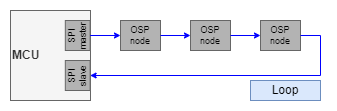

The diagram above was exported from draw.io. Its source (the exported page's mxGraphModel, read from the mxfile embedded in the PNG):
<mxGraphModel dx="1404" dy="904" grid="1" gridSize="10" guides="1" tooltips="1" connect="1" arrows="1" fold="1" page="1" pageScale="1" pageWidth="827" pageHeight="1169" math="0" shadow="0">
  <root>
    <mxCell id="0" />
    <mxCell id="1" parent="0" />
    <mxCell id="O1eDKAZ3FkytxaKfRw4W-12" value="MCU" style="rounded=0;whiteSpace=wrap;html=1;fillColor=#f5f5f5;fontColor=#333333;strokeColor=#666666;align=left;fontStyle=1" parent="1" vertex="1">
      <mxGeometry x="20" y="230" width="80" height="90" as="geometry" />
    </mxCell>
    <mxCell id="O1eDKAZ3FkytxaKfRw4W-13" value="SPI master" style="rounded=0;whiteSpace=wrap;html=1;rotation=-90;fillColor=#B3B3B3;strokeColor=#666666;fontSize=9;" parent="1" vertex="1">
      <mxGeometry x="72.22" y="242.59" width="30" height="24.82" as="geometry" />
    </mxCell>
    <mxCell id="O1eDKAZ3FkytxaKfRw4W-14" value="OSP node" style="rounded=0;whiteSpace=wrap;html=1;fillColor=#B3B3B3;fontColor=default;strokeColor=#666666;align=center;verticalAlign=middle;fontFamily=Helvetica;fontSize=9;" parent="1" vertex="1">
      <mxGeometry x="130" y="240" width="40" height="30" as="geometry" />
    </mxCell>
    <mxCell id="O1eDKAZ3FkytxaKfRw4W-15" value="SPI slave" style="rounded=0;whiteSpace=wrap;html=1;rotation=-90;fillColor=#B3B3B3;strokeColor=#666666;fontSize=9;" parent="1" vertex="1">
      <mxGeometry x="72.22" y="282.59000000000003" width="30" height="24.81" as="geometry" />
    </mxCell>
    <mxCell id="O1eDKAZ3FkytxaKfRw4W-16" value="OSP node" style="rounded=0;whiteSpace=wrap;html=1;fillColor=#B3B3B3;fontColor=default;strokeColor=#666666;align=center;verticalAlign=middle;fontFamily=Helvetica;fontSize=9;" parent="1" vertex="1">
      <mxGeometry x="200" y="240" width="40" height="30" as="geometry" />
    </mxCell>
    <mxCell id="O1eDKAZ3FkytxaKfRw4W-17" value="OSP node" style="rounded=0;whiteSpace=wrap;html=1;fillColor=#B3B3B3;fontColor=default;strokeColor=#666666;align=center;verticalAlign=middle;fontFamily=Helvetica;fontSize=9;" parent="1" vertex="1">
      <mxGeometry x="270" y="240" width="40" height="30" as="geometry" />
    </mxCell>
    <mxCell id="O1eDKAZ3FkytxaKfRw4W-18" value="" style="endArrow=classic;html=1;rounded=0;exitX=0.5;exitY=1;exitDx=0;exitDy=0;entryX=0;entryY=0.5;entryDx=0;entryDy=0;endSize=4;startSize=4;startArrow=none;startFill=0;strokeColor=#0000FF;" parent="1" source="O1eDKAZ3FkytxaKfRw4W-13" target="O1eDKAZ3FkytxaKfRw4W-14" edge="1">
      <mxGeometry width="50" height="50" relative="1" as="geometry">
        <mxPoint x="160" y="300" as="sourcePoint" />
        <mxPoint x="210" y="250" as="targetPoint" />
      </mxGeometry>
    </mxCell>
    <mxCell id="O1eDKAZ3FkytxaKfRw4W-19" value="" style="endArrow=classic;html=1;rounded=0;exitX=1;exitY=0.5;exitDx=0;exitDy=0;entryX=0;entryY=0.5;entryDx=0;entryDy=0;endSize=4;startSize=4;startArrow=none;startFill=0;strokeColor=#0000FF;" parent="1" source="O1eDKAZ3FkytxaKfRw4W-14" target="O1eDKAZ3FkytxaKfRw4W-16" edge="1">
      <mxGeometry width="50" height="50" relative="1" as="geometry">
        <mxPoint x="110" y="265" as="sourcePoint" />
        <mxPoint x="140" y="265" as="targetPoint" />
      </mxGeometry>
    </mxCell>
    <mxCell id="O1eDKAZ3FkytxaKfRw4W-20" value="" style="endArrow=classic;html=1;rounded=0;exitX=1;exitY=0.5;exitDx=0;exitDy=0;entryX=0;entryY=0.5;entryDx=0;entryDy=0;endSize=4;startSize=4;startArrow=none;startFill=0;strokeColor=#0000FF;" parent="1" source="O1eDKAZ3FkytxaKfRw4W-16" target="O1eDKAZ3FkytxaKfRw4W-17" edge="1">
      <mxGeometry width="50" height="50" relative="1" as="geometry">
        <mxPoint x="120" y="275" as="sourcePoint" />
        <mxPoint x="150" y="275" as="targetPoint" />
      </mxGeometry>
    </mxCell>
    <mxCell id="O1eDKAZ3FkytxaKfRw4W-26" value="" style="endArrow=classic;html=1;rounded=0;exitX=1;exitY=0.5;exitDx=0;exitDy=0;entryX=0.5;entryY=1;entryDx=0;entryDy=0;endSize=4;startSize=4;startArrow=none;startFill=0;strokeColor=#0000FF;" parent="1" source="O1eDKAZ3FkytxaKfRw4W-17" target="O1eDKAZ3FkytxaKfRw4W-15" edge="1">
      <mxGeometry width="50" height="50" relative="1" as="geometry">
        <mxPoint x="250" y="265" as="sourcePoint" />
        <mxPoint x="280" y="265" as="targetPoint" />
        <Array as="points">
          <mxPoint x="330" y="255" />
          <mxPoint x="330" y="295" />
        </Array>
      </mxGeometry>
    </mxCell>
    <mxCell id="O1eDKAZ3FkytxaKfRw4W-28" value="Loop" style="rounded=0;whiteSpace=wrap;html=1;fillColor=#dae8fc;strokeColor=#6c8ebf;" parent="1" vertex="1">
      <mxGeometry x="260" y="300" width="70" height="20" as="geometry" />
    </mxCell>
  </root>
</mxGraphModel>